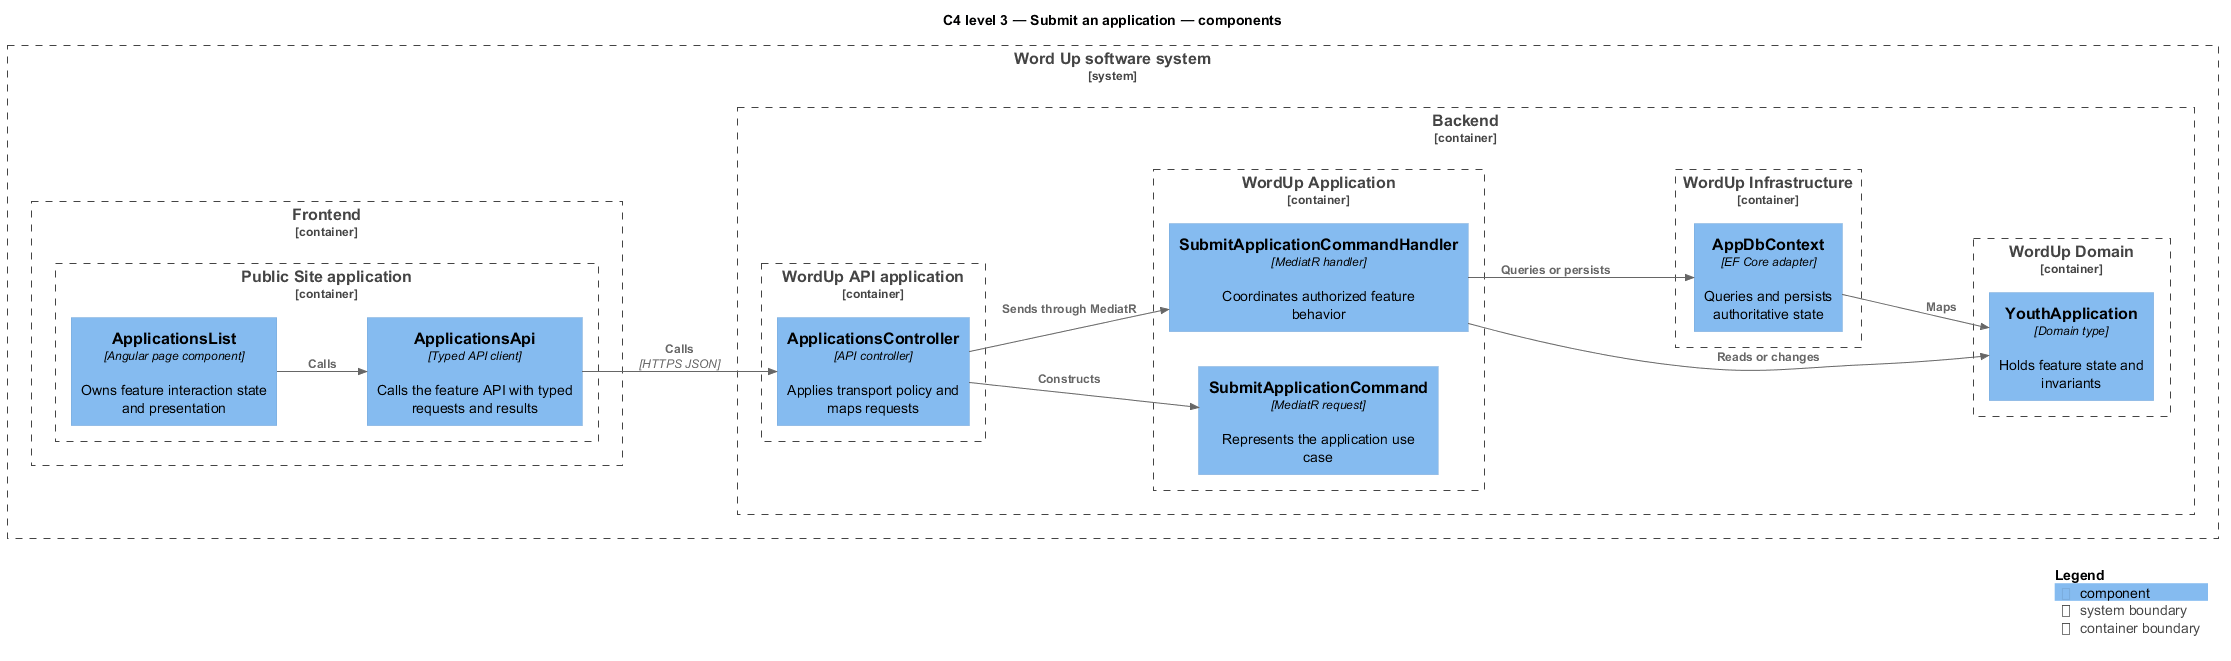

The diagram above was rendered by PlantUML. Its source (embedded in the PNG):
@startuml
!include <C4/C4_Component>
LAYOUT_LEFT_RIGHT()
title C4 level 3 — Submit an application — components
System_Boundary(wordup, "Word Up software system") {
  Container_Boundary(frontend, "Frontend") {
    Container_Boundary(frontend_app, "Public Site application") {
      Component(page, "ApplicationsList", "Angular page component", "Owns feature interaction state and presentation")
      Component(client, "ApplicationsApi", "Typed API client", "Calls the feature API with typed requests and results")
    }
  }
  Container_Boundary(backend, "Backend") {
    Container_Boundary(api_app, "WordUp API application") {
      Component(controller, "ApplicationsController", "API controller", "Applies transport policy and maps requests")
    }
    Container_Boundary(application, "WordUp Application") {
      Component(request, "SubmitApplicationCommand", "MediatR request", "Represents the application use case")
      Component(handler, "SubmitApplicationCommandHandler", "MediatR handler", "Coordinates authorized feature behavior")
    }
    Container_Boundary(domain, "WordUp Domain") {
      Component(entity, "YouthApplication", "Domain type", "Holds feature state and invariants")
    }
    Container_Boundary(infrastructure, "WordUp Infrastructure") {
      Component(persistence, "AppDbContext", "EF Core adapter", "Queries and persists authoritative state")
    }
  }
}
Rel(page, client, "Calls")
Rel(client, controller, "Calls", "HTTPS JSON")
Rel(controller, request, "Constructs")
Rel(controller, handler, "Sends through MediatR")
Rel(handler, entity, "Reads or changes")
Rel(handler, persistence, "Queries or persists")
Rel(persistence, entity, "Maps")
SHOW_LEGEND()
@enduml